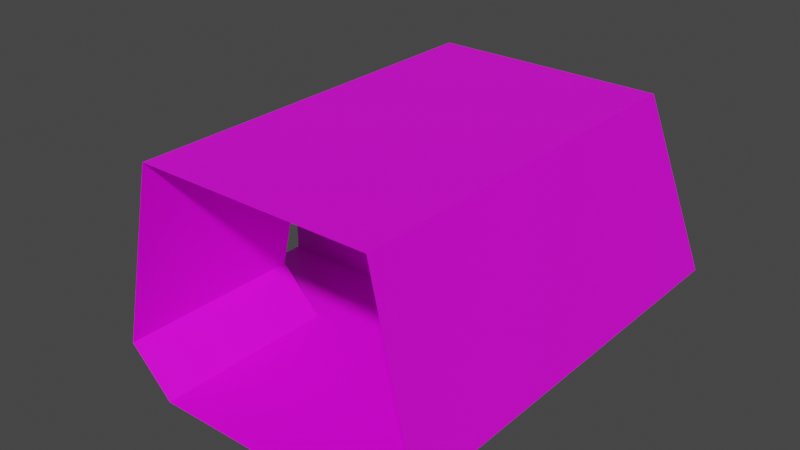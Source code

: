 # Source: 63005.blend  (saved by Blender 2.82.7; exported with 4.5.12 LTS)
import bpy
from mathutils import Matrix  # noqa: F401  (used for matrix-valued properties, if any)

bpy.ops.wm.read_factory_settings(use_empty=True)
scene = bpy.context.scene
scene.name = 'Scene'

# ---- collections
col_collection = bpy.data.collections.new('Collection'); scene.collection.children.link(col_collection)

# ---- images (referenced by path relative to the original .blend; pixels are not part of the script)
import os
ASSET_DIR = os.environ.get("B2B_ASSET_DIR", "")  # directory of the original .blend (textures are referenced by path, not embedded)
HERE = os.path.dirname(os.path.abspath(__file__))  # packed textures are extracted next to this script under _unpacked/

def load_image(name, relpath, width, height, colorspace="sRGB"):
    """Load a texture the original file referenced (path relative to the .blend, or extracted next to this script)."""
    p = next((c for c in (os.path.join(HERE, relpath), os.path.join(ASSET_DIR, relpath)) if relpath and os.path.exists(c)), "")
    if p:
        img = bpy.data.images.load(p, check_existing=True)
        img.name = name
    else:  # same state as the original file: an image datablock whose file is absent (Cycles renders it pink)
        img = bpy.data.images.new(name, width, height)
        img.source = "FILE"
        img.filepath = "//" + (relpath or name)
    img.colorspace_settings.name = colorspace
    return img
img_321_1_0_png = load_image('321_1-0.png', 'textures/321_1-0.png', 1024, 1024, 'sRGB')
img_321_2_0_png = load_image('321_2-0.png', 'textures/321_2-0.png', 1024, 1024, 'sRGB')
img_321_0_0_png = load_image('321_0-0.png', 'textures/321_0-0.png', 1024, 1024, 'sRGB')
img_122_4_0_png = load_image('122_4-0.png', 'textures/122_4-0.png', 1024, 1024, 'sRGB')
img_122_2_0_png = load_image('122_2-0.png', 'textures/122_2-0.png', 1024, 1024, 'sRGB')
img_122_3_0_png = load_image('122_3-0.png', 'textures/122_3-0.png', 1024, 1024, 'sRGB')

# ---- materials (node trees are filled in below, after node groups)
mat_321_1_0 = bpy.data.materials.new('321_1-0')
mat_321_1_0.use_transparent_shadow = False
mat_321_2_0 = bpy.data.materials.new('321_2-0')
mat_321_2_0.use_transparent_shadow = False
mat_321_0_0 = bpy.data.materials.new('321_0-0')
mat_321_0_0.use_transparent_shadow = False
mat_122_4_0 = bpy.data.materials.new('122_4-0')
mat_122_4_0.use_transparent_shadow = False
mat_122_2_0 = bpy.data.materials.new('122_2-0')
mat_122_2_0.use_transparent_shadow = False
mat_122_3_0 = bpy.data.materials.new('122_3-0')
mat_122_3_0.use_transparent_shadow = False

# ---- material node trees
mat_321_1_0.use_nodes = True; mat_321_1_0.node_tree.nodes.clear()
_N = mat_321_1_0.node_tree.nodes; _L = mat_321_1_0.node_tree.links
n0 = _N.new('ShaderNodeBsdfPrincipled'); n0.name = 'Principled BSDF'; n0.location = (0, 300)
n0.distribution = 'GGX'
n0.subsurface_method = 'BURLEY'
n0.inputs[3].default_value = 1.45
n0.inputs[27].default_value = (0.0, 0.0, 0.0, 1.0)
n0.inputs[28].default_value = 1.0
n1 = _N.new('ShaderNodeOutputMaterial'); n1.name = 'Material Output'; n1.location = (300, 300)
n2 = _N.new('ShaderNodeTexImage'); n2.name = 'Image Texture'; n2.location = (-300, 300)
n2.label = 'Base Color'
n2.image = img_321_1_0_png
_L.new(n0.outputs[0], n1.inputs[0])
_L.new(n2.outputs[0], n0.inputs[0])
n1.is_active_output = True
mat_321_2_0.use_nodes = True; mat_321_2_0.node_tree.nodes.clear()
_N = mat_321_2_0.node_tree.nodes; _L = mat_321_2_0.node_tree.links
n0 = _N.new('ShaderNodeBsdfPrincipled'); n0.name = 'Principled BSDF'; n0.location = (0, 300)
n0.distribution = 'GGX'
n0.subsurface_method = 'BURLEY'
n0.inputs[3].default_value = 1.45
n0.inputs[27].default_value = (0.0, 0.0, 0.0, 1.0)
n0.inputs[28].default_value = 1.0
n1 = _N.new('ShaderNodeOutputMaterial'); n1.name = 'Material Output'; n1.location = (300, 300)
n2 = _N.new('ShaderNodeTexImage'); n2.name = 'Image Texture'; n2.location = (-300, 300)
n2.label = 'Base Color'
n2.image = img_321_2_0_png
_L.new(n0.outputs[0], n1.inputs[0])
_L.new(n2.outputs[0], n0.inputs[0])
n1.is_active_output = True
mat_321_0_0.use_nodes = True; mat_321_0_0.node_tree.nodes.clear()
_N = mat_321_0_0.node_tree.nodes; _L = mat_321_0_0.node_tree.links
n0 = _N.new('ShaderNodeBsdfPrincipled'); n0.name = 'Principled BSDF'; n0.location = (0, 300)
n0.distribution = 'GGX'
n0.subsurface_method = 'BURLEY'
n0.inputs[3].default_value = 1.45
n0.inputs[27].default_value = (0.0, 0.0, 0.0, 1.0)
n0.inputs[28].default_value = 1.0
n1 = _N.new('ShaderNodeOutputMaterial'); n1.name = 'Material Output'; n1.location = (300, 300)
n2 = _N.new('ShaderNodeTexImage'); n2.name = 'Image Texture'; n2.location = (-300, 300)
n2.label = 'Base Color'
n2.image = img_321_0_0_png
_L.new(n0.outputs[0], n1.inputs[0])
_L.new(n2.outputs[0], n0.inputs[0])
n1.is_active_output = True
mat_122_4_0.use_nodes = True; mat_122_4_0.node_tree.nodes.clear()
_N = mat_122_4_0.node_tree.nodes; _L = mat_122_4_0.node_tree.links
n0 = _N.new('ShaderNodeBsdfPrincipled'); n0.name = 'Principled BSDF'; n0.location = (0, 300)
n0.distribution = 'GGX'
n0.subsurface_method = 'BURLEY'
n0.inputs[3].default_value = 1.45
n0.inputs[27].default_value = (0.0, 0.0, 0.0, 1.0)
n0.inputs[28].default_value = 1.0
n1 = _N.new('ShaderNodeOutputMaterial'); n1.name = 'Material Output'; n1.location = (300, 300)
n2 = _N.new('ShaderNodeTexImage'); n2.name = 'Image Texture'; n2.location = (-300, 300)
n2.label = 'Base Color'
n2.image = img_122_4_0_png
_L.new(n0.outputs[0], n1.inputs[0])
_L.new(n2.outputs[0], n0.inputs[0])
n1.is_active_output = True
mat_122_2_0.use_nodes = True; mat_122_2_0.node_tree.nodes.clear()
_N = mat_122_2_0.node_tree.nodes; _L = mat_122_2_0.node_tree.links
n0 = _N.new('ShaderNodeBsdfPrincipled'); n0.name = 'Principled BSDF'; n0.location = (0, 300)
n0.distribution = 'GGX'
n0.subsurface_method = 'BURLEY'
n0.inputs[3].default_value = 1.45
n0.inputs[27].default_value = (0.0, 0.0, 0.0, 1.0)
n0.inputs[28].default_value = 1.0
n1 = _N.new('ShaderNodeOutputMaterial'); n1.name = 'Material Output'; n1.location = (300, 300)
n2 = _N.new('ShaderNodeTexImage'); n2.name = 'Image Texture'; n2.location = (-300, 300)
n2.label = 'Base Color'
n2.image = img_122_2_0_png
_L.new(n0.outputs[0], n1.inputs[0])
_L.new(n2.outputs[0], n0.inputs[0])
n1.is_active_output = True
mat_122_3_0.use_nodes = True; mat_122_3_0.node_tree.nodes.clear()
_N = mat_122_3_0.node_tree.nodes; _L = mat_122_3_0.node_tree.links
n0 = _N.new('ShaderNodeBsdfPrincipled'); n0.name = 'Principled BSDF'; n0.location = (0, 300)
n0.distribution = 'GGX'
n0.subsurface_method = 'BURLEY'
n0.inputs[3].default_value = 1.45
n0.inputs[27].default_value = (0.0, 0.0, 0.0, 1.0)
n0.inputs[28].default_value = 1.0
n1 = _N.new('ShaderNodeOutputMaterial'); n1.name = 'Material Output'; n1.location = (300, 300)
n2 = _N.new('ShaderNodeTexImage'); n2.name = 'Image Texture'; n2.location = (-300, 300)
n2.label = 'Base Color'
n2.image = img_122_3_0_png
_L.new(n0.outputs[0], n1.inputs[0])
_L.new(n2.outputs[0], n0.inputs[0])
n1.is_active_output = True

# ---- world
world_world = bpy.data.worlds.new('World'); scene.world = world_world
world_world.use_nodes = True; world_world.node_tree.nodes.clear()
_N = world_world.node_tree.nodes; _L = world_world.node_tree.links
n0 = _N.new('ShaderNodeOutputWorld'); n0.name = 'World Output'; n0.location = (300, 300)
n1 = _N.new('ShaderNodeBackground'); n1.name = 'Background'; n1.location = (10, 300)
n1.inputs[0].default_value = (0.05088, 0.05088, 0.05088, 1.0)
_L.new(n1.outputs[0], n0.inputs[0])
n0.is_active_output = True
world_world.color = (0.05088, 0.05088, 0.05088)
world_world.use_sun_shadow = False
world_world.sun_shadow_jitter_overblur = 0.0

# ---- meshes
me_model63005 = bpy.data.meshes.new('model63005')
me_model63005.from_pydata([(-7.781e-06, 89.0, 126.0), (-3.409e-06, 39.0, 126.0), (-64.0, 39.0, 90.0), (-64.0, 89.0, 90.0), (-64.0, 89.0, -1.45e-05), (-64.0, 39.0, -6.354e-06), (-3.409e-06, 39.0, -6.354e-06), (-7.781e-06, 89.0, -1.45e-05), (-64.0, 89.0, 90.0), (-64.0, 89.0, -1.45e-05), (-24.0, 89.0, 24.0), (-7.781e-06, 89.0, 126.0), (-64.0, 89.0, -1.45e-05), (-7.781e-06, 89.0, -1.45e-05), (-24.0, 89.0, 24.0), (-3.409e-06, 39.0, 126.0), (-24.0, 39.0, 24.0), (-64.0, 39.0, -6.354e-06), (-64.0, 39.0, 90.0), (-24.0, 39.0, 24.0), (-3.409e-06, 39.0, -6.354e-06), (-64.0, 39.0, -6.354e-06), (-24.0, 176.0, 24.0), (-24.0, 89.0, 24.0), (-7.781e-06, 89.0, -1.45e-05), (-1.329e-05, 152.0, -2.476e-05), (-24.0, 39.0, 24.0), (-24.0, -64.0, 24.0), (5.595e-06, -64.0, 1.043e-05), (-3.409e-06, 39.0, -6.354e-06), (-3.409e-06, 39.0, 126.0), (5.595e-06, -64.0, 126.0), (-24.0, -64.0, 24.0), (-24.0, 39.0, 24.0), (-1.329e-05, 152.0, 126.0), (-7.781e-06, 89.0, 126.0), (-24.0, 89.0, 24.0), (-24.0, 176.0, 24.0), (-1.329e-05, 152.0, 126.0), (-24.0, 176.0, 24.0), (152.0, 176.0, 24.0), (128.0, 152.0, 126.0), (-1.329e-05, 152.0, -2.476e-05), (128.0, 152.0, -2.476e-05), (152.0, 176.0, 24.0), (-24.0, 176.0, 24.0), (152.0, -64.0, 24.0), (152.0, 176.0, 24.0), (128.0, 152.0, -2.476e-05), (128.0, -64.0, 1.043e-05), (128.0, -64.0, 126.0), (128.0, 152.0, 126.0), (152.0, 176.0, 24.0), (152.0, -64.0, 24.0), (128.0, 152.0, -2.476e-05), (-1.329e-05, 152.0, -2.476e-05), (5.595e-06, -64.0, 1.043e-05), (128.0, -64.0, 1.043e-05), (-1.329e-05, 152.0, 126.0), (128.0, 152.0, 126.0), (128.0, -64.0, 126.0), (5.595e-06, -64.0, 126.0)], [], [(0, 1, 2), (0, 2, 3), (4, 5, 6), (4, 6, 7), (8, 9, 10), (8, 10, 11), (12, 13, 14), (15, 16, 17), (15, 17, 18), (19, 20, 21), (22, 23, 24), (22, 24, 25), (26, 27, 28), (26, 28, 29), (30, 31, 32), (30, 32, 33), (34, 35, 36), (34, 36, 37), (38, 39, 40), (38, 40, 41), (42, 43, 44), (42, 44, 45), (46, 47, 48), (46, 48, 49), (50, 51, 52), (50, 52, 53), (54, 55, 56), (54, 56, 57), (58, 59, 60), (58, 60, 61)])
me_model63005.polygons.foreach_set('material_index', [0, 0, 1, 1, 2, 2, 2, 2, 2, 2, 3, 3, 3, 3, 3, 3, 3, 3, 3, 3, 3, 3, 3, 3, 3, 3, 4, 4, 5, 5])
_uv = me_model63005.uv_layers.new(name='model63005-uv')
_uv.uv.foreach_set('vector', [1.0, -1.0, 1.0, 0.0, 0.0, 0.0, 1.0, -1.0, 0.0, 0.0, 0.0, -1.0, 1.0, 0.0, 1.0, -1.0, 0.0, -0.999, 1.0, 0.0, 0.0, -0.999, 0.0, 0.0, 0.0, -0.2856, 0.0, -1.0, 0.625, -0.8091, 0.0, -0.2856, 0.625, -0.8091, 1.0, 0.0, 0.0, -1.0, 1.0, -1.0, 0.625, -0.8096, 1.0, 0.0, 0.625, -0.8096, 0.0, -1.0, 1.0, 0.0, 0.0, -1.0, 0.0, -0.2856, 0.625, -0.8096, 1.0, -1.0, 0.0, -1.0, 1.0, 0.0, 0.0, 0.0, 0.0, -0.998, 1.0, 0.0, 0.0, -0.998, 0.7236, -1.0, 1.5, 0.0, 0.0, 0.0, 0.0, -1.0, 1.5, 0.0, 0.0, -1.0, 1.5, -1.0, 1.5, 0.0, 0.0, 0.0, 0.0, -2.998, 1.5, 0.0, 0.0, -2.998, 1.5, -3.0, 0.7236, 0.0, 0.0, 0.0, 0.0, -2.998, 0.7236, 0.0, 0.0, -2.998, 1.0, -3.0, 0.2734, 0.0, 0.0, -3.0, 1.997, -2.998, 0.2734, 0.0, 1.997, -2.998, 1.727, 0.0, 0.2734, -1.0, 1.727, -1.0, 1.998, 0.0, 0.2734, -1.0, 1.998, 0.0, 0.0, 0.0, 3.0, 0.0, 0.0, 0.0, 0.2998, -1.0, 3.0, 0.0, 0.2998, -1.0, 3.0, -1.0, 3.0, 0.0, 0.2988, 0.0, -0.0009766, -2.998, 3.0, 0.0, -0.0009766, -2.998, 3.0, -3.0, 1.5, -1.5, 1.5, -0.5, 3.0, -0.4993, 1.5, -1.5, 3.0, -0.4993, 3.0, -1.499, 0.0, -2.0, 1.0, -2.0, 1.0, -0.003906, 0.0, -2.0, 1.0, -0.003906, 0.0, -0.003906])
me_model63005.materials.append(mat_321_1_0)
me_model63005.materials.append(mat_321_2_0)
me_model63005.materials.append(mat_321_0_0)
me_model63005.materials.append(mat_122_4_0)
me_model63005.materials.append(mat_122_2_0)
me_model63005.materials.append(mat_122_3_0)
me_model63005.use_remesh_fix_poles = True
me_model63005.use_remesh_preserve_attributes = False
me_model63005.use_mirror_vertex_groups = False
me_model63005.update()

# ---- objects
ob_model63005_node = bpy.data.objects.new('model63005-node', me_model63005)

# ---- transforms, parenting, visibility, modifiers, constraints
ob_model63005_node.location = (0.0, 0.0, 0.0)
ob_model63005_node.lineart.crease_threshold = 0.0

# ---- collection membership
col_collection.objects.link(ob_model63005_node)

# ---- scene / render settings (as saved in the file)
scene.frame_start = 1; scene.frame_end = 250; scene.frame_set(1)
scene.render.engine = 'BLENDER_EEVEE_NEXT'
scene.cycles.use_denoising = False
scene.cycles.samples = 128
scene.cycles.sampling_pattern = 'TABULATED_SOBOL'
scene.cycles.use_adaptive_sampling = False
scene.cycles.use_light_tree = False
scene.view_settings.view_transform = 'Filmic'
bpy.context.view_layer.update()

# ---- added for rendering (the .blend has no active camera and no usable light): camera, sun
cam_auto = bpy.data.cameras.new('AutoCamera')
cam_auto.lens = 50.0
cam_auto.sensor_width = 36.0
cam_auto.clip_end = 5627.97
ob_auto_camera = bpy.data.objects.new('AutoCamera', cam_auto)
scene.collection.objects.link(ob_auto_camera)
ob_auto_camera.location = (364.683, -328.82, 319.547)
ob_auto_camera.rotation_euler = (1.09748, -7.21219e-08, 0.694738)
scene.camera = ob_auto_camera
light_auto_sun = bpy.data.lights.new('AutoSun', 'SUN')
light_auto_sun.energy = 3.0
light_auto_sun.angle = 0.0523599
ob_auto_sun = bpy.data.objects.new('AutoSun', light_auto_sun)
scene.collection.objects.link(ob_auto_sun)
ob_auto_sun.rotation_euler = (0.872665, 0.174533, 0.523599)
bpy.context.view_layer.update()
